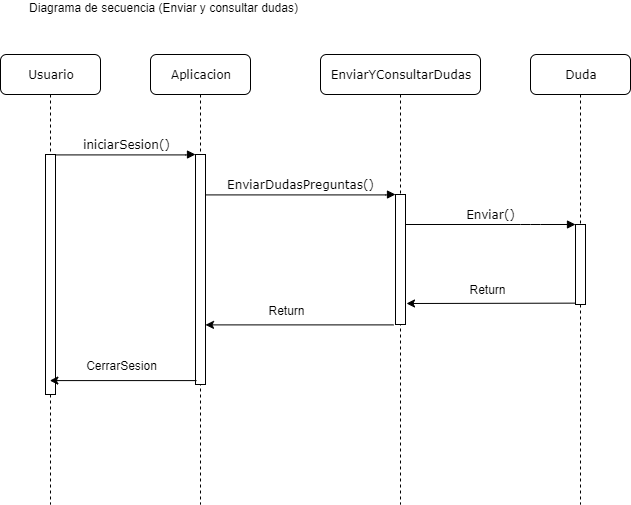

The diagram above was exported from draw.io. Its source (the exported page's mxGraphModel, read from the mxfile embedded in the PNG):
<mxGraphModel dx="1021" dy="529" grid="1" gridSize="10" guides="1" tooltips="1" connect="1" arrows="1" fold="1" page="1" pageScale="1" pageWidth="1100" pageHeight="850" background="#ffffff" math="0" shadow="0">
  <root>
    <mxCell id="0" />
    <mxCell id="1" parent="0" />
    <mxCell id="7baba1c4bc27f4b0-2" value="Aplicacion" style="shape=umlLifeline;perimeter=lifelinePerimeter;whiteSpace=wrap;html=1;container=1;collapsible=0;recursiveResize=0;outlineConnect=0;rounded=1;shadow=0;comic=0;labelBackgroundColor=none;strokeWidth=1;fontFamily=Verdana;fontSize=12;align=center;" parent="1" vertex="1">
      <mxGeometry x="260" y="80" width="100" height="450" as="geometry" />
    </mxCell>
    <mxCell id="7baba1c4bc27f4b0-10" value="" style="html=1;points=[];perimeter=orthogonalPerimeter;rounded=0;shadow=0;comic=0;labelBackgroundColor=none;strokeWidth=1;fontFamily=Verdana;fontSize=12;align=center;" parent="7baba1c4bc27f4b0-2" vertex="1">
      <mxGeometry x="45" y="100" width="10" height="230" as="geometry" />
    </mxCell>
    <mxCell id="7baba1c4bc27f4b0-3" value="EnviarYConsultarDudas" style="shape=umlLifeline;perimeter=lifelinePerimeter;whiteSpace=wrap;html=1;container=1;collapsible=0;recursiveResize=0;outlineConnect=0;rounded=1;shadow=0;comic=0;labelBackgroundColor=none;strokeWidth=1;fontFamily=Verdana;fontSize=12;align=center;" parent="1" vertex="1">
      <mxGeometry x="430" y="80" width="160" height="450" as="geometry" />
    </mxCell>
    <mxCell id="7baba1c4bc27f4b0-13" value="" style="html=1;points=[];perimeter=orthogonalPerimeter;rounded=0;shadow=0;comic=0;labelBackgroundColor=none;strokeWidth=1;fontFamily=Verdana;fontSize=12;align=center;" parent="7baba1c4bc27f4b0-3" vertex="1">
      <mxGeometry x="75" y="140" width="10" height="130" as="geometry" />
    </mxCell>
    <mxCell id="7baba1c4bc27f4b0-4" value="Duda" style="shape=umlLifeline;perimeter=lifelinePerimeter;whiteSpace=wrap;html=1;container=1;collapsible=0;recursiveResize=0;outlineConnect=0;rounded=1;shadow=0;comic=0;labelBackgroundColor=none;strokeWidth=1;fontFamily=Verdana;fontSize=12;align=center;" parent="1" vertex="1">
      <mxGeometry x="640" y="80" width="100" height="450" as="geometry" />
    </mxCell>
    <mxCell id="7baba1c4bc27f4b0-16" value="" style="html=1;points=[];perimeter=orthogonalPerimeter;rounded=0;shadow=0;comic=0;labelBackgroundColor=none;strokeWidth=1;fontFamily=Verdana;fontSize=12;align=center;" parent="7baba1c4bc27f4b0-4" vertex="1">
      <mxGeometry x="45" y="170" width="10" height="80" as="geometry" />
    </mxCell>
    <mxCell id="7baba1c4bc27f4b0-8" value="Usuario" style="shape=umlLifeline;perimeter=lifelinePerimeter;whiteSpace=wrap;html=1;container=1;collapsible=0;recursiveResize=0;outlineConnect=0;rounded=1;shadow=0;comic=0;labelBackgroundColor=none;strokeWidth=1;fontFamily=Verdana;fontSize=12;align=center;" parent="1" vertex="1">
      <mxGeometry x="110" y="80" width="100" height="450" as="geometry" />
    </mxCell>
    <mxCell id="7baba1c4bc27f4b0-9" value="" style="html=1;points=[];perimeter=orthogonalPerimeter;rounded=0;shadow=0;comic=0;labelBackgroundColor=none;strokeWidth=1;fontFamily=Verdana;fontSize=12;align=center;" parent="7baba1c4bc27f4b0-8" vertex="1">
      <mxGeometry x="45" y="100" width="10" height="240" as="geometry" />
    </mxCell>
    <mxCell id="7baba1c4bc27f4b0-17" value="Enviar()" style="html=1;verticalAlign=bottom;endArrow=block;labelBackgroundColor=none;fontFamily=Verdana;fontSize=12;edgeStyle=elbowEdgeStyle;elbow=vertical;" parent="1" source="7baba1c4bc27f4b0-13" target="7baba1c4bc27f4b0-16" edge="1">
      <mxGeometry relative="1" as="geometry">
        <mxPoint x="510" y="220" as="sourcePoint" />
        <Array as="points">
          <mxPoint x="640" y="250" />
          <mxPoint x="510" y="220" />
        </Array>
      </mxGeometry>
    </mxCell>
    <mxCell id="7baba1c4bc27f4b0-11" value="iniciarSesion()" style="html=1;verticalAlign=bottom;endArrow=block;entryX=0;entryY=0;labelBackgroundColor=none;fontFamily=Verdana;fontSize=12;edgeStyle=elbowEdgeStyle;elbow=vertical;" parent="1" source="7baba1c4bc27f4b0-9" target="7baba1c4bc27f4b0-10" edge="1">
      <mxGeometry relative="1" as="geometry">
        <mxPoint x="220" y="190" as="sourcePoint" />
      </mxGeometry>
    </mxCell>
    <mxCell id="7baba1c4bc27f4b0-14" value="EnviarDudasPreguntas()" style="html=1;verticalAlign=bottom;endArrow=block;entryX=0;entryY=0;labelBackgroundColor=none;fontFamily=Verdana;fontSize=12;edgeStyle=elbowEdgeStyle;elbow=vertical;" parent="1" source="7baba1c4bc27f4b0-10" target="7baba1c4bc27f4b0-13" edge="1">
      <mxGeometry relative="1" as="geometry">
        <mxPoint x="370" y="200" as="sourcePoint" />
      </mxGeometry>
    </mxCell>
    <mxCell id="yy-fghnwFtZCtEyDWV8W-2" value="" style="endArrow=classic;html=1;exitX=0;exitY=0.983;exitDx=0;exitDy=0;exitPerimeter=0;" edge="1" parent="1" source="7baba1c4bc27f4b0-16">
      <mxGeometry width="50" height="50" relative="1" as="geometry">
        <mxPoint x="600" y="360" as="sourcePoint" />
        <mxPoint x="516" y="329" as="targetPoint" />
      </mxGeometry>
    </mxCell>
    <mxCell id="yy-fghnwFtZCtEyDWV8W-5" value="Return" style="text;html=1;align=center;verticalAlign=middle;resizable=0;points=[];labelBackgroundColor=#ffffff;" connectable="0" vertex="1" parent="yy-fghnwFtZCtEyDWV8W-2">
      <mxGeometry x="-0.1496" y="-2" relative="1" as="geometry">
        <mxPoint x="-17.01" y="-12.58" as="offset" />
      </mxGeometry>
    </mxCell>
    <mxCell id="yy-fghnwFtZCtEyDWV8W-6" value="" style="endArrow=classic;html=1;exitX=-0.2;exitY=1.003;exitDx=0;exitDy=0;exitPerimeter=0;" edge="1" parent="1" source="7baba1c4bc27f4b0-13" target="7baba1c4bc27f4b0-10">
      <mxGeometry width="50" height="50" relative="1" as="geometry">
        <mxPoint x="364.28932188134524" y="405" as="sourcePoint" />
        <mxPoint x="364.28932188134524" y="355" as="targetPoint" />
      </mxGeometry>
    </mxCell>
    <mxCell id="yy-fghnwFtZCtEyDWV8W-7" value="Return" style="text;html=1;align=center;verticalAlign=middle;resizable=0;points=[];labelBackgroundColor=#ffffff;" connectable="0" vertex="1" parent="yy-fghnwFtZCtEyDWV8W-6">
      <mxGeometry x="0.1479" relative="1" as="geometry">
        <mxPoint x="1" y="-15" as="offset" />
      </mxGeometry>
    </mxCell>
    <mxCell id="yy-fghnwFtZCtEyDWV8W-8" value="" style="endArrow=classic;html=1;exitX=0.1;exitY=0.983;exitDx=0;exitDy=0;exitPerimeter=0;" edge="1" parent="1" source="7baba1c4bc27f4b0-10" target="7baba1c4bc27f4b0-8">
      <mxGeometry width="50" height="50" relative="1" as="geometry">
        <mxPoint x="220" y="410" as="sourcePoint" />
        <mxPoint x="270" y="360" as="targetPoint" />
      </mxGeometry>
    </mxCell>
    <mxCell id="yy-fghnwFtZCtEyDWV8W-9" value="CerrarSesion" style="text;html=1;align=center;verticalAlign=middle;resizable=0;points=[];labelBackgroundColor=#ffffff;" connectable="0" vertex="1" parent="yy-fghnwFtZCtEyDWV8W-8">
      <mxGeometry x="-0.1263" y="1" relative="1" as="geometry">
        <mxPoint x="-12" y="-17.09" as="offset" />
      </mxGeometry>
    </mxCell>
    <mxCell id="yy-fghnwFtZCtEyDWV8W-10" value="&lt;div&gt;Diagrama de secuencia (Enviar y consultar dudas)&lt;/div&gt;&lt;div&gt;&lt;br&gt;&lt;/div&gt;" style="text;html=1;strokeColor=none;fillColor=none;align=center;verticalAlign=middle;whiteSpace=wrap;rounded=0;" vertex="1" parent="1">
      <mxGeometry x="115" y="30" width="315" height="20" as="geometry" />
    </mxCell>
  </root>
</mxGraphModel>